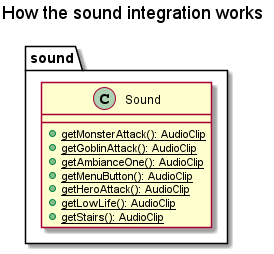

The diagram above was rendered by PlantUML. Its source (embedded in the PNG):
@startuml

title How the sound integration works

package sound{

    class Sound{
        + {static} getMonsterAttack(): AudioClip
        + {static} getGoblinAttack(): AudioClip
        + {static} getAmbianceOne(): AudioClip
        + {static} getMenuButton(): AudioClip
        + {static} getHeroAttack(): AudioClip
        + {static} getLowLife(): AudioClip
        + {static} getStairs(): AudioClip
    }
    
}

@enduml